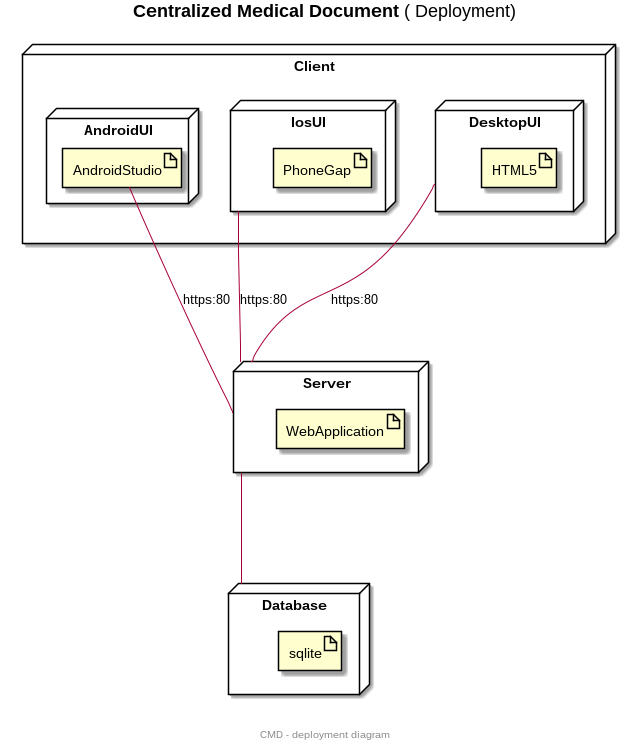

The diagram above was rendered by PlantUML. Its source (embedded in the PNG):
@startuml
title **Centralized Medical Document** ( Deployment)
center footer CMD - deployment diagram


node Client {
node AndroidUI {
artifact AndroidStudio
}
node IosUI {
artifact PhoneGap
}
node DesktopUI {
artifact HTML5
}
}


node Server {
artifact WebApplication
}

node Database {
artifact sqlite
}


Server -down-- Database
Server -up-- DesktopUI :  https:80
Server -up-- IosUI : https:80
Server -up-- AndroidStudio :  https:80







@enduml